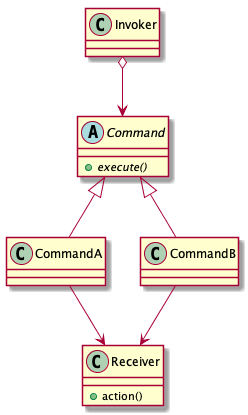

The diagram above was rendered by PlantUML. Its source (embedded in the PNG):
@startuml

Command <|-- CommandA
Command <|-- CommandB

Invoker o--> Command

CommandA --> Receiver
CommandB --> Receiver

class Receiver {
	+action()
}

class Invoker


abstract class Command {
	+{abstract} execute()
}

class CommandA
class CommandB

@enduml